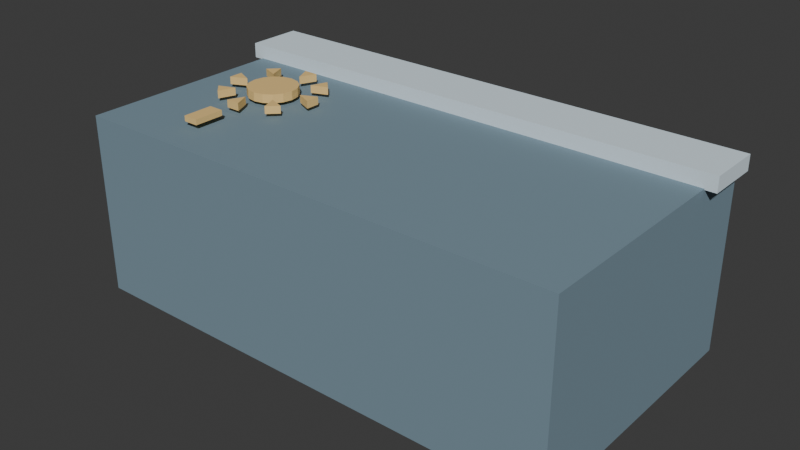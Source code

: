 # Source: clue_left.blend  (saved by Blender 5.2.44; exported with 4.5.12 LTS)
import bpy
from mathutils import Matrix  # noqa: F401  (used for matrix-valued properties, if any)

bpy.ops.wm.read_factory_settings(use_empty=True)
scene = bpy.context.scene
scene.name = 'Scene'

# ---- collections
col_collection = bpy.data.collections.new('Collection'); scene.collection.children.link(col_collection)

# ---- materials (node trees are filled in below, after node groups)
mat_stone = bpy.data.materials.new('stone')
mat_stone.diffuse_color = (0.19, 0.28, 0.34, 1.0)
mat_snow = bpy.data.materials.new('snow')
mat_snow.diffuse_color = (0.72, 0.84, 0.91, 1.0)
mat_ochre = bpy.data.materials.new('ochre')
mat_ochre.diffuse_color = (0.85, 0.58, 0.22, 1.0)

# ---- material node trees
mat_stone.use_nodes = True; mat_stone.node_tree.nodes.clear()
_N = mat_stone.node_tree.nodes; _L = mat_stone.node_tree.links
n0 = _N.new('ShaderNodeBsdfPrincipled'); n0.name = '原理化 BSDF'; n0.location = (0, 0)
n0.inputs[0].default_value = (0.19, 0.28, 0.34, 1.0)
n0.inputs[2].default_value = 0.86
n0.inputs[10].default_value = 0.005
n1 = _N.new('ShaderNodeOutputMaterial'); n1.name = '材质输出'; n1.location = (0, 0)
_L.new(n0.outputs[0], n1.inputs[0])
n1.is_active_output = True
mat_snow.use_nodes = True; mat_snow.node_tree.nodes.clear()
_N = mat_snow.node_tree.nodes; _L = mat_snow.node_tree.links
n0 = _N.new('ShaderNodeBsdfPrincipled'); n0.name = '原理化 BSDF'; n0.location = (0, 0)
n0.inputs[0].default_value = (0.72, 0.84, 0.91, 1.0)
n0.inputs[2].default_value = 0.86
n0.inputs[10].default_value = 0.005
n1 = _N.new('ShaderNodeOutputMaterial'); n1.name = '材质输出'; n1.location = (0, 0)
_L.new(n0.outputs[0], n1.inputs[0])
n1.is_active_output = True
mat_ochre.use_nodes = True; mat_ochre.node_tree.nodes.clear()
_N = mat_ochre.node_tree.nodes; _L = mat_ochre.node_tree.links
n0 = _N.new('ShaderNodeBsdfPrincipled'); n0.name = '原理化 BSDF'; n0.location = (0, 0)
n0.inputs[0].default_value = (0.85, 0.58, 0.22, 1.0)
n0.inputs[2].default_value = 0.86
n0.inputs[10].default_value = 0.005
n1 = _N.new('ShaderNodeOutputMaterial'); n1.name = '材质输出'; n1.location = (0, 0)
_L.new(n0.outputs[0], n1.inputs[0])
n1.is_active_output = True

# ---- world
world_world = bpy.data.worlds.new('World'); scene.world = world_world
world_world.use_nodes = True; world_world.node_tree.nodes.clear()
_N = world_world.node_tree.nodes; _L = world_world.node_tree.links
n0 = _N.new('ShaderNodeOutputWorld'); n0.name = 'World Output'; n0.location = (200, 100)
n1 = _N.new('ShaderNodeBackground'); n1.name = 'Background'; n1.location = (-200, 100)
n1.inputs[0].default_value = (0.05088, 0.05088, 0.05088, 1.0)
_L.new(n1.outputs[0], n0.inputs[0])
n0.is_active_output = True
world_world.color = (0.05088, 0.05088, 0.05088)
world_world.sun_shadow_jitter_overblur = 0.0

# ---- meshes
me_001 = bpy.data.meshes.new('立方体.001')
me_001.from_pydata([(-1.15, -0.625, -0.42), (-1.15, -0.625, 0.42), (-1.15, 0.625, -0.42), (-1.15, 0.625, 0.42), (1.15, -0.625, -0.42), (1.15, -0.625, 0.42), (1.15, 0.625, -0.42), (1.15, 0.625, 0.42)], [], [(0, 1, 3, 2), (2, 3, 7, 6), (6, 7, 5, 4), (4, 5, 1, 0), (2, 6, 4, 0), (7, 3, 1, 5)])
_uv = me_001.uv_layers.new(name='UV贴图')
_uv.uv.foreach_set('vector', [0.375, 0.0, 0.625, 0.0, 0.625, 0.25, 0.375, 0.25, 0.375, 0.25, 0.625, 0.25, 0.625, 0.5, 0.375, 0.5, 0.375, 0.5, 0.625, 0.5, 0.625, 0.75, 0.375, 0.75, 0.375, 0.75, 0.625, 0.75, 0.625, 1.0, 0.375, 1.0, 0.125, 0.5, 0.375, 0.5, 0.375, 0.75, 0.125, 0.75, 0.625, 0.5, 0.875, 0.5, 0.875, 0.75, 0.625, 0.75])
me_001.materials.append(mat_stone)
me_001.update()
me_002 = bpy.data.meshes.new('立方体.002')
me_002.from_pydata([(-1.2, -0.13, -0.035), (-1.2, -0.13, 0.035), (-1.2, 0.13, -0.035), (-1.2, 0.13, 0.035), (1.2, -0.13, -0.035), (1.2, -0.13, 0.035), (1.2, 0.13, -0.035), (1.2, 0.13, 0.035)], [], [(0, 1, 3, 2), (2, 3, 7, 6), (6, 7, 5, 4), (4, 5, 1, 0), (2, 6, 4, 0), (7, 3, 1, 5)])
_uv = me_002.uv_layers.new(name='UV贴图')
_uv.uv.foreach_set('vector', [0.375, 0.0, 0.625, 0.0, 0.625, 0.25, 0.375, 0.25, 0.375, 0.25, 0.625, 0.25, 0.625, 0.5, 0.375, 0.5, 0.375, 0.5, 0.625, 0.5, 0.625, 0.75, 0.375, 0.75, 0.375, 0.75, 0.625, 0.75, 0.625, 1.0, 0.375, 1.0, 0.125, 0.5, 0.375, 0.5, 0.375, 0.75, 0.125, 0.75, 0.625, 0.5, 0.875, 0.5, 0.875, 0.75, 0.625, 0.75])
me_002.materials.append(mat_snow)
me_002.update()
me_005 = bpy.data.meshes.new('柱体.005')
me_005.from_pydata([(0.0, 0.1152, -0.02), (0.0, 0.1152, 0.02), (0.04409, 0.1064, -0.02), (0.04409, 0.1064, 0.02), (0.08146, 0.08146, -0.02), (0.08146, 0.08146, 0.02), (0.1064, 0.04409, -0.02), (0.1064, 0.04409, 0.02), (0.1152, 0.0, -0.02), (0.1152, 0.0, 0.02), (0.1064, -0.04409, -0.02), (0.1064, -0.04409, 0.02), (0.08146, -0.08146, -0.02), (0.08146, -0.08146, 0.02), (0.04409, -0.1064, -0.02), (0.04409, -0.1064, 0.02), (0.0, -0.1152, -0.02), (0.0, -0.1152, 0.02), (-0.04409, -0.1064, -0.02), (-0.04409, -0.1064, 0.02), (-0.08146, -0.08146, -0.02), (-0.08146, -0.08146, 0.02), (-0.1064, -0.04409, -0.02), (-0.1064, -0.04409, 0.02), (-0.1152, 0.0, -0.02), (-0.1152, 0.0, 0.02), (-0.1064, 0.04409, -0.02), (-0.1064, 0.04409, 0.02), (-0.08146, 0.08146, -0.02), (-0.08146, 0.08146, 0.02), (-0.04409, 0.1064, -0.02), (-0.04409, 0.1064, 0.02)], [], [(0, 1, 3, 2), (2, 3, 5, 4), (4, 5, 7, 6), (6, 7, 9, 8), (8, 9, 11, 10), (10, 11, 13, 12), (12, 13, 15, 14), (14, 15, 17, 16), (16, 17, 19, 18), (18, 19, 21, 20), (20, 21, 23, 22), (22, 23, 25, 24), (24, 25, 27, 26), (26, 27, 29, 28), (3, 1, 31, 29, 27, 25, 23, 21, 19, 17, 15, 13, 11, 9, 7, 5), (28, 29, 31, 30), (30, 31, 1, 0), (0, 2, 4, 6, 8, 10, 12, 14, 16, 18, 20, 22, 24, 26, 28, 30)])
_uv = me_005.uv_layers.new(name='UV贴图')
_uv.uv.foreach_set('vector', [1.0, 0.5, 1.0, 1.0, 0.9375, 1.0, 0.9375, 0.5, 0.9375, 0.5, 0.9375, 1.0, 0.875, 1.0, 0.875, 0.5, 0.875, 0.5, 0.875, 1.0, 0.8125, 1.0, 0.8125, 0.5, 0.8125, 0.5, 0.8125, 1.0, 0.75, 1.0, 0.75, 0.5, 0.75, 0.5, 0.75, 1.0, 0.6875, 1.0, 0.6875, 0.5, 0.6875, 0.5, 0.6875, 1.0, 0.625, 1.0, 0.625, 0.5, 0.625, 0.5, 0.625, 1.0, 0.5625, 1.0, 0.5625, 0.5, 0.5625, 0.5, 0.5625, 1.0, 0.5, 1.0, 0.5, 0.5, 0.5, 0.5, 0.5, 1.0, 0.4375, 1.0, 0.4375, 0.5, 0.4375, 0.5, 0.4375, 1.0, 0.375, 1.0, 0.375, 0.5, 0.375, 0.5, 0.375, 1.0, 0.3125, 1.0, 0.3125, 0.5, 0.3125, 0.5, 0.3125, 1.0, 0.25, 1.0, 0.25, 0.5, 0.25, 0.5, 0.25, 1.0, 0.1875, 1.0, 0.1875, 0.5, 0.1875, 0.5, 0.1875, 1.0, 0.125, 1.0, 0.125, 0.5, 0.3418, 0.4717, 0.25, 0.49, 0.1582, 0.4717, 0.08029, 0.4197, 0.02827, 0.3418, 0.01, 0.25, 0.02827, 0.1582, 0.08029, 0.08029, 0.1582, 0.02827, 0.25, 0.01, 0.3418, 0.02827, 0.4197, 0.08029, 0.4717, 0.1582, 0.49, 0.25, 0.4717, 0.3418, 0.4197, 0.4197, 0.125, 0.5, 0.125, 1.0, 0.0625, 1.0, 0.0625, 0.5, 0.0625, 0.5, 0.0625, 1.0, 0.0, 1.0, 0.0, 0.5, 0.75, 0.49, 0.8418, 0.4717, 0.9197, 0.4197, 0.9717, 0.3418, 0.99, 0.25, 0.9717, 0.1582, 0.9197, 0.08029, 0.8418, 0.02827, 0.75, 0.01, 0.6582, 0.02827, 0.5803, 0.08029, 0.5283, 0.1582, 0.51, 0.25, 0.5283, 0.3418, 0.5803, 0.4197, 0.6582, 0.4717])
me_005.materials.append(mat_ochre)
me_005.update()
me_clue_0_ray_0 = bpy.data.meshes.new('Clue_0_Ray_0')
me_clue_0_ray_0.from_pydata([(-0.5568, 0.0, 0.86), (-0.4823, 0.03349, 0.86), (-0.4823, -0.03349, 0.86), (-0.5568, 0.0, 0.895), (-0.4823, 0.03349, 0.895), (-0.4823, -0.03349, 0.895)], [], [(2, 1, 0), (3, 4, 5), (0, 1, 4, 3), (1, 2, 5, 4), (2, 0, 3, 5)])
me_clue_0_ray_0.materials.append(mat_ochre)
me_clue_0_ray_0.update()
me_clue_0_ray_1 = bpy.data.meshes.new('Clue_0_Ray_1')
me_clue_0_ray_1.from_pydata([(-0.6046, -0.1154, 0.86), (-0.5283, -0.1444, 0.86), (-0.5756, -0.1917, 0.86), (-0.6046, -0.1154, 0.895), (-0.5283, -0.1444, 0.895), (-0.5756, -0.1917, 0.895)], [], [(2, 1, 0), (3, 4, 5), (0, 1, 4, 3), (1, 2, 5, 4), (2, 0, 3, 5)])
me_clue_0_ray_1.materials.append(mat_ochre)
me_clue_0_ray_1.update()
me_clue_0_ray_2 = bpy.data.meshes.new('Clue_0_Ray_2')
me_clue_0_ray_2.from_pydata([(-0.72, -0.1632, 0.86), (-0.6865, -0.2377, 0.86), (-0.7535, -0.2377, 0.86), (-0.72, -0.1632, 0.895), (-0.6865, -0.2377, 0.895), (-0.7535, -0.2377, 0.895)], [], [(2, 1, 0), (3, 4, 5), (0, 1, 4, 3), (1, 2, 5, 4), (2, 0, 3, 5)])
me_clue_0_ray_2.materials.append(mat_ochre)
me_clue_0_ray_2.update()
me_clue_0_ray_3 = bpy.data.meshes.new('Clue_0_Ray_3')
me_clue_0_ray_3.from_pydata([(-0.8354, -0.1154, 0.86), (-0.8644, -0.1917, 0.86), (-0.9117, -0.1444, 0.86), (-0.8354, -0.1154, 0.895), (-0.8644, -0.1917, 0.895), (-0.9117, -0.1444, 0.895)], [], [(2, 1, 0), (3, 4, 5), (0, 1, 4, 3), (1, 2, 5, 4), (2, 0, 3, 5)])
me_clue_0_ray_3.materials.append(mat_ochre)
me_clue_0_ray_3.update()
me_clue_0_ray_4 = bpy.data.meshes.new('Clue_0_Ray_4')
me_clue_0_ray_4.from_pydata([(-0.8832, -1.999e-17, 0.86), (-0.9577, -0.03349, 0.86), (-0.9577, 0.03349, 0.86), (-0.8832, -1.999e-17, 0.895), (-0.9577, -0.03349, 0.895), (-0.9577, 0.03349, 0.895)], [], [(2, 1, 0), (3, 4, 5), (0, 1, 4, 3), (1, 2, 5, 4), (2, 0, 3, 5)])
me_clue_0_ray_4.materials.append(mat_ochre)
me_clue_0_ray_4.update()
me_clue_0_ray_5 = bpy.data.meshes.new('Clue_0_Ray_5')
me_clue_0_ray_5.from_pydata([(-0.8354, 0.1154, 0.86), (-0.9117, 0.1444, 0.86), (-0.8644, 0.1917, 0.86), (-0.8354, 0.1154, 0.895), (-0.9117, 0.1444, 0.895), (-0.8644, 0.1917, 0.895)], [], [(2, 1, 0), (3, 4, 5), (0, 1, 4, 3), (1, 2, 5, 4), (2, 0, 3, 5)])
me_clue_0_ray_5.materials.append(mat_ochre)
me_clue_0_ray_5.update()
me_clue_0_ray_6 = bpy.data.meshes.new('Clue_0_Ray_6')
me_clue_0_ray_6.from_pydata([(-0.72, 0.1632, 0.86), (-0.7535, 0.2377, 0.86), (-0.6865, 0.2377, 0.86), (-0.72, 0.1632, 0.895), (-0.7535, 0.2377, 0.895), (-0.6865, 0.2377, 0.895)], [], [(2, 1, 0), (3, 4, 5), (0, 1, 4, 3), (1, 2, 5, 4), (2, 0, 3, 5)])
me_clue_0_ray_6.materials.append(mat_ochre)
me_clue_0_ray_6.update()
me_clue_0_ray_7 = bpy.data.meshes.new('Clue_0_Ray_7')
me_clue_0_ray_7.from_pydata([(-0.6046, 0.1154, 0.86), (-0.5756, 0.1917, 0.86), (-0.5283, 0.1444, 0.86), (-0.6046, 0.1154, 0.895), (-0.5756, 0.1917, 0.895), (-0.5283, 0.1444, 0.895)], [], [(2, 1, 0), (3, 4, 5), (0, 1, 4, 3), (1, 2, 5, 4), (2, 0, 3, 5)])
me_clue_0_ray_7.materials.append(mat_ochre)
me_clue_0_ray_7.update()
me_003 = bpy.data.meshes.new('立方体.003')
me_003.from_pydata([(-0.035, -0.07, -0.0125), (-0.035, -0.07, 0.0125), (-0.035, 0.07, -0.0125), (-0.035, 0.07, 0.0125), (0.035, -0.07, -0.0125), (0.035, -0.07, 0.0125), (0.035, 0.07, -0.0125), (0.035, 0.07, 0.0125)], [], [(0, 1, 3, 2), (2, 3, 7, 6), (6, 7, 5, 4), (4, 5, 1, 0), (2, 6, 4, 0), (7, 3, 1, 5)])
_uv = me_003.uv_layers.new(name='UV贴图')
_uv.uv.foreach_set('vector', [0.375, 0.0, 0.625, 0.0, 0.625, 0.25, 0.375, 0.25, 0.375, 0.25, 0.625, 0.25, 0.625, 0.5, 0.375, 0.5, 0.375, 0.5, 0.625, 0.5, 0.625, 0.75, 0.375, 0.75, 0.375, 0.75, 0.625, 0.75, 0.625, 1.0, 0.375, 1.0, 0.125, 0.5, 0.375, 0.5, 0.375, 0.75, 0.125, 0.75, 0.625, 0.5, 0.875, 0.5, 0.875, 0.75, 0.625, 0.75])
me_003.materials.append(mat_ochre)
me_003.update()
me_004 = bpy.data.meshes.new('立方体.004')
me_004.from_pydata([(-1.15, -0.625, -0.42), (-1.15, -0.625, 0.42), (-1.15, 0.625, -0.42), (-1.15, 0.625, 0.42), (1.15, -0.625, -0.42), (1.15, -0.625, 0.42), (1.15, 0.625, -0.42), (1.15, 0.625, 0.42)], [], [(0, 1, 3, 2), (2, 3, 7, 6), (6, 7, 5, 4), (4, 5, 1, 0), (2, 6, 4, 0), (7, 3, 1, 5)])
_uv = me_004.uv_layers.new(name='UV贴图')
_uv.uv.foreach_set('vector', [0.375, 0.0, 0.625, 0.0, 0.625, 0.25, 0.375, 0.25, 0.375, 0.25, 0.625, 0.25, 0.625, 0.5, 0.375, 0.5, 0.375, 0.5, 0.625, 0.5, 0.625, 0.75, 0.375, 0.75, 0.375, 0.75, 0.625, 0.75, 0.625, 1.0, 0.375, 1.0, 0.125, 0.5, 0.375, 0.5, 0.375, 0.75, 0.125, 0.75, 0.625, 0.5, 0.875, 0.5, 0.875, 0.75, 0.625, 0.75])
me_004.materials.append(mat_stone)
me_004.update()

# ---- objects
ob_carvedstone = bpy.data.objects.new('CarvedStone', me_001)
ob_snowedge = bpy.data.objects.new('SnowEdge', me_002)
ob_clue_0_sun = bpy.data.objects.new('Clue_0_Sun', me_005)
ob_clue_0_ray_0 = bpy.data.objects.new('Clue_0_Ray_0', me_clue_0_ray_0)
ob_clue_0_ray_1 = bpy.data.objects.new('Clue_0_Ray_1', me_clue_0_ray_1)
ob_clue_0_ray_2 = bpy.data.objects.new('Clue_0_Ray_2', me_clue_0_ray_2)
ob_clue_0_ray_3 = bpy.data.objects.new('Clue_0_Ray_3', me_clue_0_ray_3)
ob_clue_0_ray_4 = bpy.data.objects.new('Clue_0_Ray_4', me_clue_0_ray_4)
ob_clue_0_ray_5 = bpy.data.objects.new('Clue_0_Ray_5', me_clue_0_ray_5)
ob_clue_0_ray_6 = bpy.data.objects.new('Clue_0_Ray_6', me_clue_0_ray_6)
ob_clue_0_ray_7 = bpy.data.objects.new('Clue_0_Ray_7', me_clue_0_ray_7)
ob_order_0_0 = bpy.data.objects.new('Order_0_0', me_003)
ob_collision_000_carvedstone = bpy.data.objects.new('Collision_000_CarvedStone', me_004)

# ---- transforms, parenting, visibility, modifiers, constraints
ob_carvedstone.location = (0.0, 0.0, 0.42)
ob_snowedge.location = (0.0, 0.48, 0.87)
ob_clue_0_sun.location = (-0.72, -0.0, 0.88)
ob_clue_0_ray_0.location = (0.0, 0.0, 0.0)
ob_clue_0_ray_1.location = (0.0, 0.0, 0.0)
ob_clue_0_ray_2.location = (0.0, 0.0, 0.0)
ob_clue_0_ray_3.location = (0.0, 0.0, 0.0)
ob_clue_0_ray_4.location = (0.0, 0.0, 0.0)
ob_clue_0_ray_5.location = (0.0, 0.0, 0.0)
ob_clue_0_ray_6.location = (0.0, 0.0, 0.0)
ob_clue_0_ray_7.location = (0.0, 0.0, 0.0)
ob_order_0_0.location = (-0.72, -0.4, 0.88)
ob_collision_000_carvedstone.location = (0.0, 0.0, 0.42)
ob_collision_000_carvedstone.hide_render = True
ob_collision_000_carvedstone.display_type = 'WIRE'

# ---- collection membership
col_collection.objects.link(ob_carvedstone)
col_collection.objects.link(ob_snowedge)
col_collection.objects.link(ob_clue_0_sun)
col_collection.objects.link(ob_clue_0_ray_0)
col_collection.objects.link(ob_clue_0_ray_1)
col_collection.objects.link(ob_clue_0_ray_2)
col_collection.objects.link(ob_clue_0_ray_3)
col_collection.objects.link(ob_clue_0_ray_4)
col_collection.objects.link(ob_clue_0_ray_5)
col_collection.objects.link(ob_clue_0_ray_6)
col_collection.objects.link(ob_clue_0_ray_7)
col_collection.objects.link(ob_order_0_0)
col_collection.objects.link(ob_collision_000_carvedstone)

# ---- scene / render settings (as saved in the file)
scene.frame_start = 1; scene.frame_end = 250; scene.frame_set(1)
scene.render.engine = 'BLENDER_EEVEE_NEXT'
scene.render.bake_bias = 0.0
scene.render.bake_samples = 0
scene.render.compositor_device = 'GPU'
scene.eevee.use_volume_custom_range = False
scene.eevee.fast_gi_thickness_near = 0.1
scene.eevee.fast_gi_thickness_far = 0.0
scene.eevee.ray_tracing_options.screen_trace_thickness = 0.1
bpy.context.view_layer.update()

# ---- added for rendering (the .blend has no active camera and no usable light): camera, sun
cam_auto = bpy.data.cameras.new('AutoCamera')
cam_auto.lens = 50.0
cam_auto.sensor_width = 36.0
cam_auto.clip_end = 1000.0
ob_auto_camera = bpy.data.objects.new('AutoCamera', cam_auto)
scene.collection.objects.link(ob_auto_camera)
ob_auto_camera.location = (2.63998, -3.16797, 2.56448)
ob_auto_camera.rotation_euler = (1.09748, -7.21219e-08, 0.694738)
scene.camera = ob_auto_camera
light_auto_sun = bpy.data.lights.new('AutoSun', 'SUN')
light_auto_sun.energy = 3.0
light_auto_sun.angle = 0.0523599
ob_auto_sun = bpy.data.objects.new('AutoSun', light_auto_sun)
scene.collection.objects.link(ob_auto_sun)
ob_auto_sun.rotation_euler = (0.872665, 0.174533, 0.523599)
bpy.context.view_layer.update()
